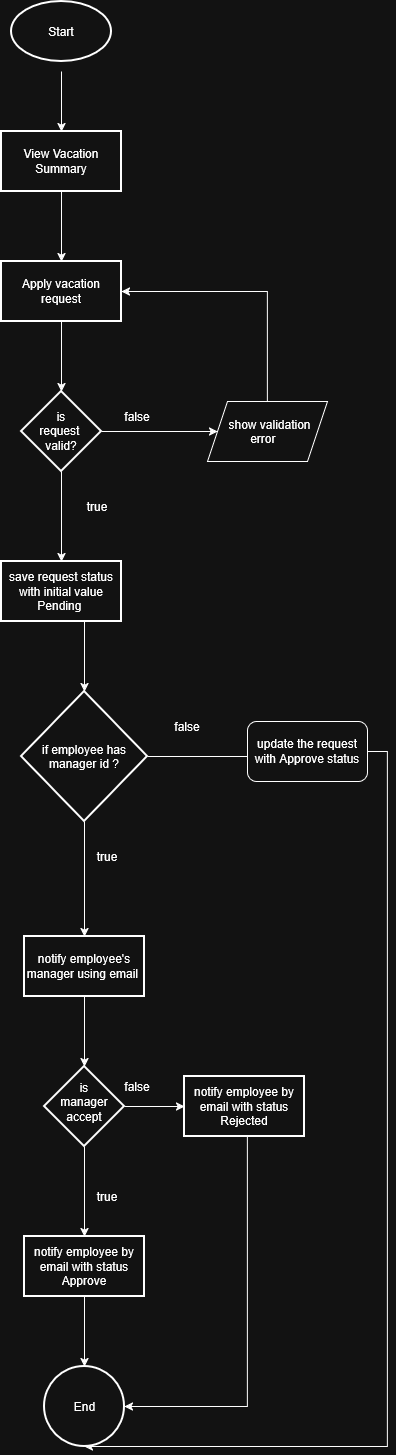

The diagram above was exported from draw.io. Its source (the exported page's mxGraphModel, read from the mxfile embedded in the PNG):
<mxGraphModel dx="2390" dy="1480" grid="1" gridSize="10" guides="1" tooltips="1" connect="1" arrows="1" fold="1" page="1" pageScale="1" pageWidth="827" pageHeight="1169" math="0" shadow="0">
  <root>
    <mxCell id="WIyWlLk6GJQsqaUBKTNV-0" />
    <mxCell id="WIyWlLk6GJQsqaUBKTNV-1" parent="WIyWlLk6GJQsqaUBKTNV-0" />
    <mxCell id="UsgWfxMiNcG7mQVmAvUm-2" parent="WIyWlLk6GJQsqaUBKTNV-1" style="strokeWidth=2;html=1;shape=mxgraph.flowchart.start_1;whiteSpace=wrap;" value="Start" vertex="1">
      <mxGeometry height="60" width="100" x="364" y="60" as="geometry" />
    </mxCell>
    <mxCell id="UsgWfxMiNcG7mQVmAvUm-7" edge="1" parent="WIyWlLk6GJQsqaUBKTNV-1" style="edgeStyle=orthogonalEdgeStyle;rounded=0;orthogonalLoop=1;jettySize=auto;html=1;" target="UsgWfxMiNcG7mQVmAvUm-6" value="">
      <mxGeometry relative="1" as="geometry">
        <mxPoint x="414" y="130" as="sourcePoint" />
      </mxGeometry>
    </mxCell>
    <mxCell id="UsgWfxMiNcG7mQVmAvUm-9" edge="1" parent="WIyWlLk6GJQsqaUBKTNV-1" source="UsgWfxMiNcG7mQVmAvUm-6" style="edgeStyle=orthogonalEdgeStyle;rounded=0;orthogonalLoop=1;jettySize=auto;html=1;" target="UsgWfxMiNcG7mQVmAvUm-8" value="">
      <mxGeometry relative="1" as="geometry" />
    </mxCell>
    <mxCell id="UsgWfxMiNcG7mQVmAvUm-6" parent="WIyWlLk6GJQsqaUBKTNV-1" style="whiteSpace=wrap;html=1;strokeWidth=2;" value="View Vacation Summary" vertex="1">
      <mxGeometry height="60" width="120" x="354" y="190" as="geometry" />
    </mxCell>
    <mxCell id="UsgWfxMiNcG7mQVmAvUm-11" edge="1" parent="WIyWlLk6GJQsqaUBKTNV-1" source="UsgWfxMiNcG7mQVmAvUm-8" style="edgeStyle=orthogonalEdgeStyle;rounded=0;orthogonalLoop=1;jettySize=auto;html=1;" target="UsgWfxMiNcG7mQVmAvUm-10" value="">
      <mxGeometry relative="1" as="geometry" />
    </mxCell>
    <mxCell id="UsgWfxMiNcG7mQVmAvUm-8" parent="WIyWlLk6GJQsqaUBKTNV-1" style="whiteSpace=wrap;html=1;strokeWidth=2;" value="Apply vacation request" vertex="1">
      <mxGeometry height="60" width="120" x="354" y="320" as="geometry" />
    </mxCell>
    <mxCell id="UsgWfxMiNcG7mQVmAvUm-12" edge="1" parent="WIyWlLk6GJQsqaUBKTNV-1" source="UsgWfxMiNcG7mQVmAvUm-10" style="edgeStyle=orthogonalEdgeStyle;rounded=0;orthogonalLoop=1;jettySize=auto;html=1;entryX=0;entryY=0.5;entryDx=0;entryDy=0;" target="UsgWfxMiNcG7mQVmAvUm-14">
      <mxGeometry relative="1" x="-0.1587" as="geometry">
        <mxPoint x="560" y="490" as="targetPoint" />
      </mxGeometry>
    </mxCell>
    <mxCell id="UsgWfxMiNcG7mQVmAvUm-16" edge="1" parent="WIyWlLk6GJQsqaUBKTNV-1" source="UsgWfxMiNcG7mQVmAvUm-10" style="edgeStyle=orthogonalEdgeStyle;rounded=0;orthogonalLoop=1;jettySize=auto;html=1;" target="UsgWfxMiNcG7mQVmAvUm-15" value="">
      <mxGeometry relative="1" as="geometry" />
    </mxCell>
    <mxCell id="UsgWfxMiNcG7mQVmAvUm-10" parent="WIyWlLk6GJQsqaUBKTNV-1" style="rhombus;whiteSpace=wrap;html=1;shapeInside=1;strokeWidth=2;" value="is request&amp;nbsp; valid?" vertex="1">
      <mxGeometry height="80" width="80" x="374" y="450" as="geometry" />
    </mxCell>
    <mxCell id="UsgWfxMiNcG7mQVmAvUm-13" parent="WIyWlLk6GJQsqaUBKTNV-1" style="text;html=1;whiteSpace=wrap;strokeColor=none;fillColor=none;align=center;verticalAlign=middle;rounded=0;" value="false" vertex="1">
      <mxGeometry height="30" width="60" x="460" y="460" as="geometry" />
    </mxCell>
    <mxCell id="UsgWfxMiNcG7mQVmAvUm-36" edge="1" parent="WIyWlLk6GJQsqaUBKTNV-1" source="UsgWfxMiNcG7mQVmAvUm-14" style="edgeStyle=orthogonalEdgeStyle;rounded=0;orthogonalLoop=1;jettySize=auto;html=1;entryX=1;entryY=0.5;entryDx=0;entryDy=0;" target="UsgWfxMiNcG7mQVmAvUm-8">
      <mxGeometry relative="1" as="geometry">
        <Array as="points">
          <mxPoint x="620" y="350" />
        </Array>
      </mxGeometry>
    </mxCell>
    <mxCell id="UsgWfxMiNcG7mQVmAvUm-14" parent="WIyWlLk6GJQsqaUBKTNV-1" style="shape=parallelogram;perimeter=parallelogramPerimeter;whiteSpace=wrap;html=1;shapeInside=1;fixedSize=1;" value="show validation error&amp;nbsp;" vertex="1">
      <mxGeometry height="60" width="120" x="560" y="460" as="geometry" />
    </mxCell>
    <mxCell id="UsgWfxMiNcG7mQVmAvUm-19" edge="1" parent="WIyWlLk6GJQsqaUBKTNV-1" source="UsgWfxMiNcG7mQVmAvUm-15" style="edgeStyle=orthogonalEdgeStyle;rounded=0;orthogonalLoop=1;jettySize=auto;html=1;" target="UsgWfxMiNcG7mQVmAvUm-18" value="">
      <mxGeometry relative="1" as="geometry">
        <Array as="points">
          <mxPoint x="437" y="700" />
          <mxPoint x="437" y="700" />
        </Array>
      </mxGeometry>
    </mxCell>
    <mxCell id="UsgWfxMiNcG7mQVmAvUm-15" parent="WIyWlLk6GJQsqaUBKTNV-1" style="whiteSpace=wrap;html=1;strokeWidth=2;" value="save request status with initial value Pending&amp;nbsp;" vertex="1">
      <mxGeometry height="60" width="120" x="354" y="620" as="geometry" />
    </mxCell>
    <mxCell id="UsgWfxMiNcG7mQVmAvUm-17" parent="WIyWlLk6GJQsqaUBKTNV-1" style="text;html=1;whiteSpace=wrap;strokeColor=none;fillColor=none;align=center;verticalAlign=middle;rounded=0;" value="true" vertex="1">
      <mxGeometry height="30" width="60" x="420" y="550" as="geometry" />
    </mxCell>
    <mxCell id="UsgWfxMiNcG7mQVmAvUm-20" edge="1" parent="WIyWlLk6GJQsqaUBKTNV-1" source="UsgWfxMiNcG7mQVmAvUm-18" style="edgeStyle=orthogonalEdgeStyle;rounded=0;orthogonalLoop=1;jettySize=auto;html=1;exitX=1;exitY=0.5;exitDx=0;exitDy=0;">
      <mxGeometry relative="1" as="geometry">
        <mxPoint x="610" y="815" as="targetPoint" />
      </mxGeometry>
    </mxCell>
    <mxCell id="UsgWfxMiNcG7mQVmAvUm-24" edge="1" parent="WIyWlLk6GJQsqaUBKTNV-1" source="UsgWfxMiNcG7mQVmAvUm-18" style="edgeStyle=orthogonalEdgeStyle;rounded=0;orthogonalLoop=1;jettySize=auto;html=1;" target="UsgWfxMiNcG7mQVmAvUm-23" value="">
      <mxGeometry relative="1" as="geometry" />
    </mxCell>
    <mxCell id="UsgWfxMiNcG7mQVmAvUm-18" parent="WIyWlLk6GJQsqaUBKTNV-1" style="rhombus;whiteSpace=wrap;html=1;shapeInside=1;strokeWidth=2;" value="if employee has manager id ?" vertex="1">
      <mxGeometry height="130" width="126" x="374" y="750" as="geometry" />
    </mxCell>
    <mxCell id="UsgWfxMiNcG7mQVmAvUm-21" parent="WIyWlLk6GJQsqaUBKTNV-1" style="text;html=1;whiteSpace=wrap;strokeColor=none;fillColor=none;align=center;verticalAlign=middle;rounded=0;" value="false" vertex="1">
      <mxGeometry height="30" width="60" x="510" y="770" as="geometry" />
    </mxCell>
    <mxCell id="UsgWfxMiNcG7mQVmAvUm-34" edge="1" parent="WIyWlLk6GJQsqaUBKTNV-1" source="UsgWfxMiNcG7mQVmAvUm-22" style="edgeStyle=orthogonalEdgeStyle;rounded=0;orthogonalLoop=1;jettySize=auto;html=1;entryX=0.5;entryY=1;entryDx=0;entryDy=0;exitX=1;exitY=0.5;exitDx=0;exitDy=0;" target="UsgWfxMiNcG7mQVmAvUm-31">
      <mxGeometry relative="1" x="0.0079" as="geometry">
        <Array as="points">
          <mxPoint x="740" y="810" />
          <mxPoint x="740" y="1505" />
        </Array>
        <mxPoint x="748" y="900.02" as="sourcePoint" />
        <mxPoint x="600" y="1641.3" as="targetPoint" />
      </mxGeometry>
    </mxCell>
    <mxCell id="UsgWfxMiNcG7mQVmAvUm-22" parent="WIyWlLk6GJQsqaUBKTNV-1" style="rounded=1;whiteSpace=wrap;html=1;" value="update the request with Approve status" vertex="1">
      <mxGeometry height="60" width="120" x="600" y="780" as="geometry" />
    </mxCell>
    <mxCell id="UsgWfxMiNcG7mQVmAvUm-26" edge="1" parent="WIyWlLk6GJQsqaUBKTNV-1" source="UsgWfxMiNcG7mQVmAvUm-23" style="edgeStyle=orthogonalEdgeStyle;rounded=0;orthogonalLoop=1;jettySize=auto;html=1;" target="UsgWfxMiNcG7mQVmAvUm-25" value="">
      <mxGeometry relative="1" as="geometry" />
    </mxCell>
    <mxCell id="UsgWfxMiNcG7mQVmAvUm-23" parent="WIyWlLk6GJQsqaUBKTNV-1" style="whiteSpace=wrap;html=1;strokeWidth=2;" value="notify employee's manager using email&amp;nbsp;" vertex="1">
      <mxGeometry height="60" width="120" x="377" y="995" as="geometry" />
    </mxCell>
    <mxCell id="UsgWfxMiNcG7mQVmAvUm-28" edge="1" parent="WIyWlLk6GJQsqaUBKTNV-1" source="UsgWfxMiNcG7mQVmAvUm-25" style="edgeStyle=orthogonalEdgeStyle;rounded=0;orthogonalLoop=1;jettySize=auto;html=1;" target="UsgWfxMiNcG7mQVmAvUm-27" value="">
      <mxGeometry relative="1" as="geometry" />
    </mxCell>
    <mxCell id="UsgWfxMiNcG7mQVmAvUm-30" edge="1" parent="WIyWlLk6GJQsqaUBKTNV-1" source="UsgWfxMiNcG7mQVmAvUm-25" style="edgeStyle=orthogonalEdgeStyle;rounded=0;orthogonalLoop=1;jettySize=auto;html=1;" target="UsgWfxMiNcG7mQVmAvUm-29" value="">
      <mxGeometry relative="1" as="geometry" />
    </mxCell>
    <mxCell id="UsgWfxMiNcG7mQVmAvUm-25" parent="WIyWlLk6GJQsqaUBKTNV-1" style="rhombus;whiteSpace=wrap;html=1;shapeInside=1;strokeWidth=2;" value="is manager accept" vertex="1">
      <mxGeometry height="80" width="80" x="397" y="1125" as="geometry" />
    </mxCell>
    <mxCell id="UsgWfxMiNcG7mQVmAvUm-33" edge="1" parent="WIyWlLk6GJQsqaUBKTNV-1" source="UsgWfxMiNcG7mQVmAvUm-27" style="edgeStyle=orthogonalEdgeStyle;rounded=0;orthogonalLoop=1;jettySize=auto;html=1;entryX=1;entryY=0.5;entryDx=0;entryDy=0;" target="UsgWfxMiNcG7mQVmAvUm-31">
      <mxGeometry relative="1" as="geometry">
        <Array as="points">
          <mxPoint x="600" y="1465" />
        </Array>
      </mxGeometry>
    </mxCell>
    <mxCell id="UsgWfxMiNcG7mQVmAvUm-27" parent="WIyWlLk6GJQsqaUBKTNV-1" style="whiteSpace=wrap;html=1;strokeWidth=2;" value="notify employee by email with status Rejected" vertex="1">
      <mxGeometry height="60" width="120" x="537" y="1135" as="geometry" />
    </mxCell>
    <mxCell id="UsgWfxMiNcG7mQVmAvUm-32" edge="1" parent="WIyWlLk6GJQsqaUBKTNV-1" source="UsgWfxMiNcG7mQVmAvUm-29" style="edgeStyle=orthogonalEdgeStyle;rounded=0;orthogonalLoop=1;jettySize=auto;html=1;" target="UsgWfxMiNcG7mQVmAvUm-31" value="">
      <mxGeometry relative="1" as="geometry" />
    </mxCell>
    <mxCell id="UsgWfxMiNcG7mQVmAvUm-29" parent="WIyWlLk6GJQsqaUBKTNV-1" style="whiteSpace=wrap;html=1;strokeWidth=2;" value="notify employee by email with status Approve" vertex="1">
      <mxGeometry height="60" width="120" x="377" y="1295" as="geometry" />
    </mxCell>
    <mxCell id="UsgWfxMiNcG7mQVmAvUm-31" parent="WIyWlLk6GJQsqaUBKTNV-1" style="ellipse;whiteSpace=wrap;html=1;shapeInside=1;strokeWidth=2;" value="End" vertex="1">
      <mxGeometry height="80" width="80" x="397" y="1425" as="geometry" />
    </mxCell>
    <mxCell id="UsgWfxMiNcG7mQVmAvUm-37" parent="WIyWlLk6GJQsqaUBKTNV-1" style="text;html=1;whiteSpace=wrap;strokeColor=none;fillColor=none;align=center;verticalAlign=middle;rounded=0;" value="true" vertex="1">
      <mxGeometry height="30" width="60" x="430" y="900" as="geometry" />
    </mxCell>
    <mxCell id="UsgWfxMiNcG7mQVmAvUm-38" parent="WIyWlLk6GJQsqaUBKTNV-1" style="text;html=1;whiteSpace=wrap;strokeColor=none;fillColor=none;align=center;verticalAlign=middle;rounded=0;" value="false" vertex="1">
      <mxGeometry height="30" width="60" x="460" y="1130" as="geometry" />
    </mxCell>
    <mxCell id="UsgWfxMiNcG7mQVmAvUm-39" parent="WIyWlLk6GJQsqaUBKTNV-1" style="text;html=1;whiteSpace=wrap;strokeColor=none;fillColor=none;align=center;verticalAlign=middle;rounded=0;" value="true" vertex="1">
      <mxGeometry height="30" width="60" x="430" y="1240" as="geometry" />
    </mxCell>
  </root>
</mxGraphModel>